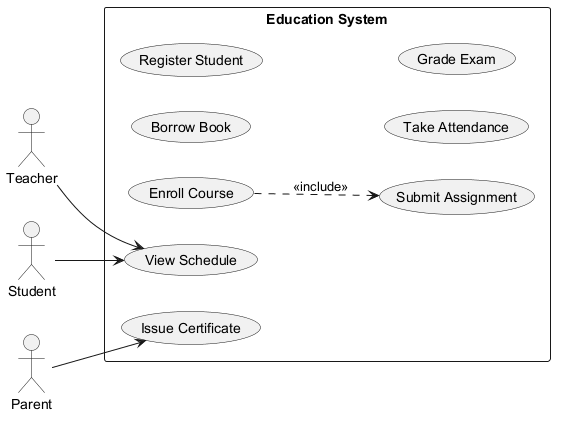

The diagram above was rendered by PlantUML. Its source (embedded in the PNG):
@startuml
skinparam backgroundColor #FFFFFF
skinparam classBackgroundColor #F3E5F5
skinparam classBorderColor #6A1B9A
left to right direction
actor "Teacher" as T
actor "Student" as S
actor "Parent" as P
rectangle "Education System" {
  usecase "Borrow Book" as UC_BorrowBook
  usecase "Register Student" as UC_RegisterStudent
  usecase "Enroll Course" as UC_EnrollCourse
  usecase "Submit Assignment" as UC_SubmitAssignment
  usecase "Take Attendance" as UC_TakeAttendance
  usecase "Issue Certificate" as UC_IssueCertificate
  usecase "View Schedule" as UC_ViewSchedule
  usecase "Grade Exam" as UC_GradeExam
}
T --> UC_ViewSchedule
S --> UC_ViewSchedule
P --> UC_IssueCertificate
UC_EnrollCourse ..> UC_SubmitAssignment : <<include>>
@enduml